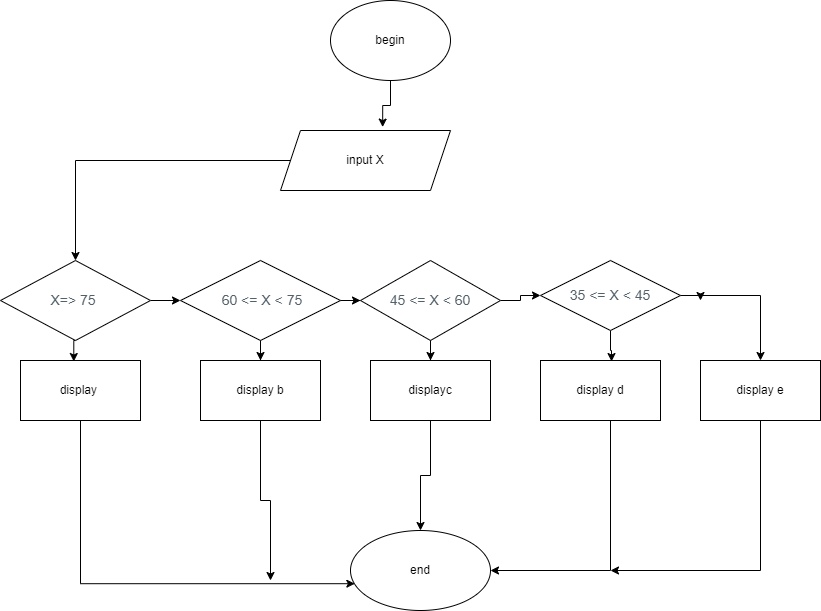

The diagram above was exported from draw.io. Its source (the exported page's mxGraphModel, read from the mxfile embedded in the PNG):
<mxGraphModel dx="1635" dy="866" grid="1" gridSize="10" guides="1" tooltips="1" connect="1" arrows="1" fold="1" page="1" pageScale="1" pageWidth="827" pageHeight="1169" math="0" shadow="0">
  <root>
    <mxCell id="WIyWlLk6GJQsqaUBKTNV-0" />
    <mxCell id="WIyWlLk6GJQsqaUBKTNV-1" parent="WIyWlLk6GJQsqaUBKTNV-0" />
    <mxCell id="3l8DA7jT0Ouj8l_valOe-8" style="edgeStyle=orthogonalEdgeStyle;rounded=0;orthogonalLoop=1;jettySize=auto;html=1;entryX=0.601;entryY=-0.057;entryDx=0;entryDy=0;entryPerimeter=0;" edge="1" parent="WIyWlLk6GJQsqaUBKTNV-1" source="3l8DA7jT0Ouj8l_valOe-0" target="3l8DA7jT0Ouj8l_valOe-2">
      <mxGeometry relative="1" as="geometry" />
    </mxCell>
    <mxCell id="3l8DA7jT0Ouj8l_valOe-0" value="begin" style="ellipse;whiteSpace=wrap;html=1;" vertex="1" parent="WIyWlLk6GJQsqaUBKTNV-1">
      <mxGeometry x="330" y="90" width="120" height="80" as="geometry" />
    </mxCell>
    <mxCell id="3l8DA7jT0Ouj8l_valOe-13" style="edgeStyle=orthogonalEdgeStyle;rounded=0;orthogonalLoop=1;jettySize=auto;html=1;exitX=0;exitY=0.5;exitDx=0;exitDy=0;entryX=0.5;entryY=0;entryDx=0;entryDy=0;" edge="1" parent="WIyWlLk6GJQsqaUBKTNV-1" source="3l8DA7jT0Ouj8l_valOe-2" target="3l8DA7jT0Ouj8l_valOe-3">
      <mxGeometry relative="1" as="geometry" />
    </mxCell>
    <mxCell id="3l8DA7jT0Ouj8l_valOe-2" value="input X" style="shape=parallelogram;perimeter=parallelogramPerimeter;whiteSpace=wrap;html=1;fixedSize=1;" vertex="1" parent="WIyWlLk6GJQsqaUBKTNV-1">
      <mxGeometry x="280" y="220" width="170" height="60" as="geometry" />
    </mxCell>
    <mxCell id="3l8DA7jT0Ouj8l_valOe-14" style="edgeStyle=orthogonalEdgeStyle;rounded=0;orthogonalLoop=1;jettySize=auto;html=1;entryX=0;entryY=0.5;entryDx=0;entryDy=0;" edge="1" parent="WIyWlLk6GJQsqaUBKTNV-1" source="3l8DA7jT0Ouj8l_valOe-3" target="3l8DA7jT0Ouj8l_valOe-4">
      <mxGeometry relative="1" as="geometry" />
    </mxCell>
    <mxCell id="3l8DA7jT0Ouj8l_valOe-25" style="edgeStyle=orthogonalEdgeStyle;rounded=0;orthogonalLoop=1;jettySize=auto;html=1;exitX=0.5;exitY=1;exitDx=0;exitDy=0;entryX=0.444;entryY=0.017;entryDx=0;entryDy=0;entryPerimeter=0;" edge="1" parent="WIyWlLk6GJQsqaUBKTNV-1" source="3l8DA7jT0Ouj8l_valOe-3" target="3l8DA7jT0Ouj8l_valOe-19">
      <mxGeometry relative="1" as="geometry" />
    </mxCell>
    <mxCell id="3l8DA7jT0Ouj8l_valOe-3" value="&lt;span style=&quot;color: rgb(82 , 96 , 105) ; font-family: &amp;#34;open sans&amp;#34; , sans-serif ; font-size: 14px ; text-align: left ; background-color: rgb(255 , 255 , 255)&quot;&gt;&amp;nbsp;X=&amp;gt; 75&amp;nbsp;&amp;nbsp;&lt;/span&gt;" style="rhombus;whiteSpace=wrap;html=1;" vertex="1" parent="WIyWlLk6GJQsqaUBKTNV-1">
      <mxGeometry y="350" width="150" height="80" as="geometry" />
    </mxCell>
    <mxCell id="3l8DA7jT0Ouj8l_valOe-15" style="edgeStyle=orthogonalEdgeStyle;rounded=0;orthogonalLoop=1;jettySize=auto;html=1;entryX=0;entryY=0.5;entryDx=0;entryDy=0;" edge="1" parent="WIyWlLk6GJQsqaUBKTNV-1" source="3l8DA7jT0Ouj8l_valOe-4" target="3l8DA7jT0Ouj8l_valOe-5">
      <mxGeometry relative="1" as="geometry" />
    </mxCell>
    <mxCell id="3l8DA7jT0Ouj8l_valOe-26" style="edgeStyle=orthogonalEdgeStyle;rounded=0;orthogonalLoop=1;jettySize=auto;html=1;entryX=0.5;entryY=0;entryDx=0;entryDy=0;" edge="1" parent="WIyWlLk6GJQsqaUBKTNV-1" source="3l8DA7jT0Ouj8l_valOe-4" target="3l8DA7jT0Ouj8l_valOe-18">
      <mxGeometry relative="1" as="geometry" />
    </mxCell>
    <mxCell id="3l8DA7jT0Ouj8l_valOe-4" value="&lt;span style=&quot;color: rgb(82 , 96 , 105) ; font-family: &amp;#34;open sans&amp;#34; , sans-serif ; font-size: 14px ; text-align: left ; background-color: rgb(255 , 255 , 255)&quot;&gt;&amp;nbsp;60 &amp;lt;= X &amp;lt; 75&lt;/span&gt;" style="rhombus;whiteSpace=wrap;html=1;" vertex="1" parent="WIyWlLk6GJQsqaUBKTNV-1">
      <mxGeometry x="180" y="350" width="160" height="80" as="geometry" />
    </mxCell>
    <mxCell id="3l8DA7jT0Ouj8l_valOe-16" style="edgeStyle=orthogonalEdgeStyle;rounded=0;orthogonalLoop=1;jettySize=auto;html=1;entryX=0;entryY=0.5;entryDx=0;entryDy=0;" edge="1" parent="WIyWlLk6GJQsqaUBKTNV-1" source="3l8DA7jT0Ouj8l_valOe-5" target="3l8DA7jT0Ouj8l_valOe-6">
      <mxGeometry relative="1" as="geometry" />
    </mxCell>
    <mxCell id="3l8DA7jT0Ouj8l_valOe-27" style="edgeStyle=orthogonalEdgeStyle;rounded=0;orthogonalLoop=1;jettySize=auto;html=1;entryX=0.5;entryY=0;entryDx=0;entryDy=0;" edge="1" parent="WIyWlLk6GJQsqaUBKTNV-1" source="3l8DA7jT0Ouj8l_valOe-5" target="3l8DA7jT0Ouj8l_valOe-21">
      <mxGeometry relative="1" as="geometry" />
    </mxCell>
    <mxCell id="3l8DA7jT0Ouj8l_valOe-5" value="&lt;span style=&quot;color: rgb(82 , 96 , 105) ; font-family: &amp;#34;open sans&amp;#34; , sans-serif ; font-size: 14px ; text-align: left ; background-color: rgb(255 , 255 , 255)&quot;&gt;45 &amp;lt;= X &amp;lt; 60&lt;/span&gt;" style="rhombus;whiteSpace=wrap;html=1;" vertex="1" parent="WIyWlLk6GJQsqaUBKTNV-1">
      <mxGeometry x="360" y="350" width="140" height="80" as="geometry" />
    </mxCell>
    <mxCell id="3l8DA7jT0Ouj8l_valOe-17" style="edgeStyle=orthogonalEdgeStyle;rounded=0;orthogonalLoop=1;jettySize=auto;html=1;entryX=0;entryY=0.5;entryDx=0;entryDy=0;" edge="1" parent="WIyWlLk6GJQsqaUBKTNV-1" source="3l8DA7jT0Ouj8l_valOe-6">
      <mxGeometry relative="1" as="geometry">
        <mxPoint x="700" y="390" as="targetPoint" />
      </mxGeometry>
    </mxCell>
    <mxCell id="3l8DA7jT0Ouj8l_valOe-24" style="edgeStyle=orthogonalEdgeStyle;rounded=0;orthogonalLoop=1;jettySize=auto;html=1;entryX=0.5;entryY=0;entryDx=0;entryDy=0;" edge="1" parent="WIyWlLk6GJQsqaUBKTNV-1" source="3l8DA7jT0Ouj8l_valOe-6" target="3l8DA7jT0Ouj8l_valOe-23">
      <mxGeometry relative="1" as="geometry" />
    </mxCell>
    <mxCell id="3l8DA7jT0Ouj8l_valOe-28" style="edgeStyle=orthogonalEdgeStyle;rounded=0;orthogonalLoop=1;jettySize=auto;html=1;entryX=0.592;entryY=0.017;entryDx=0;entryDy=0;entryPerimeter=0;" edge="1" parent="WIyWlLk6GJQsqaUBKTNV-1" source="3l8DA7jT0Ouj8l_valOe-6" target="3l8DA7jT0Ouj8l_valOe-22">
      <mxGeometry relative="1" as="geometry" />
    </mxCell>
    <mxCell id="3l8DA7jT0Ouj8l_valOe-6" value="&lt;span style=&quot;color: rgb(82 , 96 , 105) ; font-family: &amp;#34;open sans&amp;#34; , sans-serif ; font-size: 14px ; text-align: left ; background-color: rgb(255 , 255 , 255)&quot;&gt;35 &amp;lt;= X &amp;lt; 45&lt;/span&gt;" style="rhombus;whiteSpace=wrap;html=1;" vertex="1" parent="WIyWlLk6GJQsqaUBKTNV-1">
      <mxGeometry x="540" y="350" width="140" height="70" as="geometry" />
    </mxCell>
    <mxCell id="3l8DA7jT0Ouj8l_valOe-31" style="edgeStyle=orthogonalEdgeStyle;rounded=0;orthogonalLoop=1;jettySize=auto;html=1;" edge="1" parent="WIyWlLk6GJQsqaUBKTNV-1" source="3l8DA7jT0Ouj8l_valOe-18">
      <mxGeometry relative="1" as="geometry">
        <mxPoint x="270" y="670" as="targetPoint" />
      </mxGeometry>
    </mxCell>
    <mxCell id="3l8DA7jT0Ouj8l_valOe-18" value="display b" style="rounded=0;whiteSpace=wrap;html=1;" vertex="1" parent="WIyWlLk6GJQsqaUBKTNV-1">
      <mxGeometry x="200" y="450" width="120" height="60" as="geometry" />
    </mxCell>
    <mxCell id="3l8DA7jT0Ouj8l_valOe-30" style="edgeStyle=orthogonalEdgeStyle;rounded=0;orthogonalLoop=1;jettySize=auto;html=1;entryX=0.031;entryY=0.665;entryDx=0;entryDy=0;entryPerimeter=0;" edge="1" parent="WIyWlLk6GJQsqaUBKTNV-1" source="3l8DA7jT0Ouj8l_valOe-19" target="3l8DA7jT0Ouj8l_valOe-29">
      <mxGeometry relative="1" as="geometry">
        <Array as="points">
          <mxPoint x="80" y="673" />
        </Array>
      </mxGeometry>
    </mxCell>
    <mxCell id="3l8DA7jT0Ouj8l_valOe-19" value="display&amp;nbsp;" style="rounded=0;whiteSpace=wrap;html=1;" vertex="1" parent="WIyWlLk6GJQsqaUBKTNV-1">
      <mxGeometry x="20" y="450" width="120" height="60" as="geometry" />
    </mxCell>
    <mxCell id="3l8DA7jT0Ouj8l_valOe-32" style="edgeStyle=orthogonalEdgeStyle;rounded=0;orthogonalLoop=1;jettySize=auto;html=1;entryX=0.5;entryY=0;entryDx=0;entryDy=0;" edge="1" parent="WIyWlLk6GJQsqaUBKTNV-1" source="3l8DA7jT0Ouj8l_valOe-21" target="3l8DA7jT0Ouj8l_valOe-29">
      <mxGeometry relative="1" as="geometry" />
    </mxCell>
    <mxCell id="3l8DA7jT0Ouj8l_valOe-21" value="displayc" style="rounded=0;whiteSpace=wrap;html=1;" vertex="1" parent="WIyWlLk6GJQsqaUBKTNV-1">
      <mxGeometry x="370" y="450" width="120" height="60" as="geometry" />
    </mxCell>
    <mxCell id="3l8DA7jT0Ouj8l_valOe-33" style="edgeStyle=orthogonalEdgeStyle;rounded=0;orthogonalLoop=1;jettySize=auto;html=1;entryX=1;entryY=0.5;entryDx=0;entryDy=0;" edge="1" parent="WIyWlLk6GJQsqaUBKTNV-1" source="3l8DA7jT0Ouj8l_valOe-22" target="3l8DA7jT0Ouj8l_valOe-29">
      <mxGeometry relative="1" as="geometry">
        <Array as="points">
          <mxPoint x="610" y="660" />
        </Array>
      </mxGeometry>
    </mxCell>
    <mxCell id="3l8DA7jT0Ouj8l_valOe-22" value="display d" style="rounded=0;whiteSpace=wrap;html=1;" vertex="1" parent="WIyWlLk6GJQsqaUBKTNV-1">
      <mxGeometry x="540" y="450" width="120" height="60" as="geometry" />
    </mxCell>
    <mxCell id="3l8DA7jT0Ouj8l_valOe-34" style="edgeStyle=orthogonalEdgeStyle;rounded=0;orthogonalLoop=1;jettySize=auto;html=1;exitX=0.5;exitY=1;exitDx=0;exitDy=0;" edge="1" parent="WIyWlLk6GJQsqaUBKTNV-1" source="3l8DA7jT0Ouj8l_valOe-23">
      <mxGeometry relative="1" as="geometry">
        <mxPoint x="610" y="660" as="targetPoint" />
        <Array as="points">
          <mxPoint x="760" y="660" />
        </Array>
      </mxGeometry>
    </mxCell>
    <mxCell id="3l8DA7jT0Ouj8l_valOe-23" value="display e" style="rounded=0;whiteSpace=wrap;html=1;" vertex="1" parent="WIyWlLk6GJQsqaUBKTNV-1">
      <mxGeometry x="700" y="450" width="120" height="60" as="geometry" />
    </mxCell>
    <mxCell id="3l8DA7jT0Ouj8l_valOe-29" value="end" style="ellipse;whiteSpace=wrap;html=1;" vertex="1" parent="WIyWlLk6GJQsqaUBKTNV-1">
      <mxGeometry x="350" y="620" width="140" height="80" as="geometry" />
    </mxCell>
  </root>
</mxGraphModel>